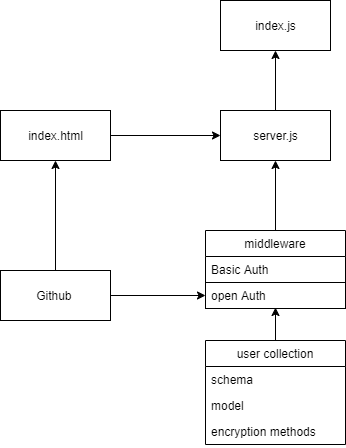

The diagram above was exported from draw.io. Its source (the exported page's mxGraphModel, read from the mxfile embedded in the PNG):
<mxGraphModel dx="868" dy="450" grid="1" gridSize="10" guides="1" tooltips="1" connect="1" arrows="1" fold="1" page="1" pageScale="1" pageWidth="850" pageHeight="1100" background="#ffffff" math="0" shadow="0">
  <root>
    <mxCell id="0" />
    <mxCell id="1" parent="0" />
    <mxCell id="ROcoU7fb-fb8pUFbnEmy-2" value="index.js" style="html=1;" parent="1" vertex="1">
      <mxGeometry x="370" y="80" width="110" height="50" as="geometry" />
    </mxCell>
    <mxCell id="ROcoU7fb-fb8pUFbnEmy-5" style="edgeStyle=orthogonalEdgeStyle;rounded=0;orthogonalLoop=1;jettySize=auto;html=1;exitX=0.5;exitY=0;exitDx=0;exitDy=0;entryX=0.5;entryY=1;entryDx=0;entryDy=0;" parent="1" source="ROcoU7fb-fb8pUFbnEmy-4" target="ROcoU7fb-fb8pUFbnEmy-2" edge="1">
      <mxGeometry relative="1" as="geometry" />
    </mxCell>
    <mxCell id="ROcoU7fb-fb8pUFbnEmy-4" value="server.js" style="html=1;" parent="1" vertex="1">
      <mxGeometry x="370" y="190" width="110" height="50" as="geometry" />
    </mxCell>
    <mxCell id="ROcoU7fb-fb8pUFbnEmy-11" style="edgeStyle=orthogonalEdgeStyle;rounded=0;orthogonalLoop=1;jettySize=auto;html=1;exitX=0.5;exitY=0;exitDx=0;exitDy=0;entryX=0.5;entryY=1;entryDx=0;entryDy=0;" parent="1" source="ROcoU7fb-fb8pUFbnEmy-7" target="ROcoU7fb-fb8pUFbnEmy-4" edge="1">
      <mxGeometry relative="1" as="geometry" />
    </mxCell>
    <mxCell id="ROcoU7fb-fb8pUFbnEmy-7" value="middleware" style="swimlane;fontStyle=0;childLayout=stackLayout;horizontal=1;startSize=26;fillColor=none;horizontalStack=0;resizeParent=1;resizeParentMax=0;resizeLast=0;collapsible=1;marginBottom=0;" parent="1" vertex="1">
      <mxGeometry x="355" y="310" width="140" height="78" as="geometry" />
    </mxCell>
    <mxCell id="lFVV7MylIx4Ziu1PymHT-1" value="Basic Auth" style="text;strokeColor=none;fillColor=none;align=left;verticalAlign=top;spacingLeft=4;spacingRight=4;overflow=hidden;rotatable=0;points=[[0,0.5],[1,0.5]];portConstraint=eastwest;" vertex="1" parent="ROcoU7fb-fb8pUFbnEmy-7">
      <mxGeometry y="26" width="140" height="26" as="geometry" />
    </mxCell>
    <mxCell id="ROcoU7fb-fb8pUFbnEmy-8" value="open Auth" style="text;fillColor=none;align=left;verticalAlign=top;spacingLeft=4;spacingRight=4;overflow=hidden;rotatable=0;points=[[0,0.5],[1,0.5]];portConstraint=eastwest;strokeColor=#000000;" parent="ROcoU7fb-fb8pUFbnEmy-7" vertex="1">
      <mxGeometry y="52" width="140" height="26" as="geometry" />
    </mxCell>
    <mxCell id="ROcoU7fb-fb8pUFbnEmy-16" style="edgeStyle=orthogonalEdgeStyle;rounded=0;orthogonalLoop=1;jettySize=auto;html=1;exitX=0.5;exitY=0;exitDx=0;exitDy=0;entryX=0.5;entryY=0.962;entryDx=0;entryDy=0;entryPerimeter=0;" parent="1" source="ROcoU7fb-fb8pUFbnEmy-12" target="ROcoU7fb-fb8pUFbnEmy-8" edge="1">
      <mxGeometry relative="1" as="geometry" />
    </mxCell>
    <mxCell id="ROcoU7fb-fb8pUFbnEmy-12" value="user collection" style="swimlane;fontStyle=0;childLayout=stackLayout;horizontal=1;startSize=26;fillColor=none;horizontalStack=0;resizeParent=1;resizeParentMax=0;resizeLast=0;collapsible=1;marginBottom=0;" parent="1" vertex="1">
      <mxGeometry x="355" y="420" width="140" height="104" as="geometry" />
    </mxCell>
    <mxCell id="ROcoU7fb-fb8pUFbnEmy-13" value="schema" style="text;strokeColor=none;fillColor=none;align=left;verticalAlign=top;spacingLeft=4;spacingRight=4;overflow=hidden;rotatable=0;points=[[0,0.5],[1,0.5]];portConstraint=eastwest;" parent="ROcoU7fb-fb8pUFbnEmy-12" vertex="1">
      <mxGeometry y="26" width="140" height="26" as="geometry" />
    </mxCell>
    <mxCell id="ROcoU7fb-fb8pUFbnEmy-14" value="model" style="text;strokeColor=none;fillColor=none;align=left;verticalAlign=top;spacingLeft=4;spacingRight=4;overflow=hidden;rotatable=0;points=[[0,0.5],[1,0.5]];portConstraint=eastwest;" parent="ROcoU7fb-fb8pUFbnEmy-12" vertex="1">
      <mxGeometry y="52" width="140" height="26" as="geometry" />
    </mxCell>
    <mxCell id="ROcoU7fb-fb8pUFbnEmy-15" value="encryption methods" style="text;strokeColor=none;fillColor=none;align=left;verticalAlign=top;spacingLeft=4;spacingRight=4;overflow=hidden;rotatable=0;points=[[0,0.5],[1,0.5]];portConstraint=eastwest;" parent="ROcoU7fb-fb8pUFbnEmy-12" vertex="1">
      <mxGeometry y="78" width="140" height="26" as="geometry" />
    </mxCell>
    <mxCell id="lFVV7MylIx4Ziu1PymHT-4" style="edgeStyle=orthogonalEdgeStyle;rounded=0;orthogonalLoop=1;jettySize=auto;html=1;exitX=1;exitY=0.5;exitDx=0;exitDy=0;entryX=0;entryY=0.5;entryDx=0;entryDy=0;" edge="1" parent="1" source="lFVV7MylIx4Ziu1PymHT-3" target="ROcoU7fb-fb8pUFbnEmy-8">
      <mxGeometry relative="1" as="geometry" />
    </mxCell>
    <mxCell id="lFVV7MylIx4Ziu1PymHT-7" style="edgeStyle=orthogonalEdgeStyle;rounded=0;orthogonalLoop=1;jettySize=auto;html=1;exitX=0.5;exitY=0;exitDx=0;exitDy=0;entryX=0.5;entryY=1;entryDx=0;entryDy=0;" edge="1" parent="1" source="lFVV7MylIx4Ziu1PymHT-3" target="lFVV7MylIx4Ziu1PymHT-5">
      <mxGeometry relative="1" as="geometry" />
    </mxCell>
    <mxCell id="lFVV7MylIx4Ziu1PymHT-3" value="Github&amp;nbsp;" style="html=1;" vertex="1" parent="1">
      <mxGeometry x="150" y="350" width="110" height="50" as="geometry" />
    </mxCell>
    <mxCell id="lFVV7MylIx4Ziu1PymHT-6" style="edgeStyle=orthogonalEdgeStyle;rounded=0;orthogonalLoop=1;jettySize=auto;html=1;exitX=1;exitY=0.5;exitDx=0;exitDy=0;entryX=0;entryY=0.5;entryDx=0;entryDy=0;" edge="1" parent="1" source="lFVV7MylIx4Ziu1PymHT-5" target="ROcoU7fb-fb8pUFbnEmy-4">
      <mxGeometry relative="1" as="geometry" />
    </mxCell>
    <mxCell id="lFVV7MylIx4Ziu1PymHT-5" value="index.html" style="html=1;strokeColor=#000000;" vertex="1" parent="1">
      <mxGeometry x="150" y="190" width="110" height="50" as="geometry" />
    </mxCell>
  </root>
</mxGraphModel>